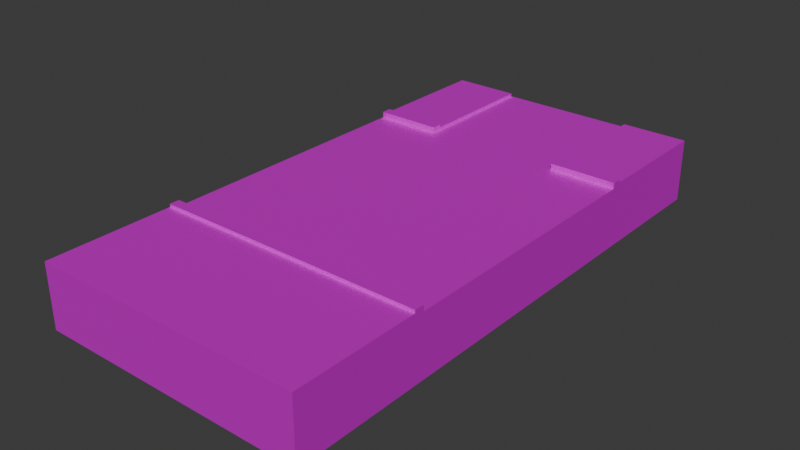 # Source: road_cross_side.blend  (saved by Blender 4.0.36; exported with 4.5.12 LTS)
import bpy
from mathutils import Matrix  # noqa: F401  (used for matrix-valued properties, if any)

bpy.ops.wm.read_factory_settings(use_empty=True)
scene = bpy.context.scene
scene.name = 'Scene'

# ---- collections
col_collection = bpy.data.collections.new('Collection'); scene.collection.children.link(col_collection)

# ---- images (referenced by path relative to the original .blend; pixels are not part of the script)
import os
ASSET_DIR = os.environ.get("B2B_ASSET_DIR", "")  # directory of the original .blend (textures are referenced by path, not embedded)
HERE = os.path.dirname(os.path.abspath(__file__))  # packed textures are extracted next to this script under _unpacked/

def load_image(name, relpath, width, height, colorspace="sRGB"):
    """Load a texture the original file referenced (path relative to the .blend, or extracted next to this script)."""
    p = next((c for c in (os.path.join(HERE, relpath), os.path.join(ASSET_DIR, relpath)) if relpath and os.path.exists(c)), "")
    if p:
        img = bpy.data.images.load(p, check_existing=True)
        img.name = name
    else:  # same state as the original file: an image datablock whose file is absent (Cycles renders it pink)
        img = bpy.data.images.new(name, width, height)
        img.source = "FILE"
        img.filepath = "//" + (relpath or name)
    img.colorspace_settings.name = colorspace
    return img
img_001_color_basic_road_png = load_image('001_COLOR_BASIC ROAD.png', 'textures/001_COLOR_BASIC ROAD.png', 1024, 1024, 'sRGB')

# ---- materials (node trees are filled in below, after node groups)
mat_basic_color_road = bpy.data.materials.new('BASIC COLOR ROAD')
mat_basic_color_road.use_transparent_shadow = False

# ---- material node trees
mat_basic_color_road.use_nodes = True; mat_basic_color_road.node_tree.nodes.clear()
_N = mat_basic_color_road.node_tree.nodes; _L = mat_basic_color_road.node_tree.links
n0 = _N.new('ShaderNodeOutputMaterial'); n0.name = 'Material Output'; n0.location = (300, 300)
n1 = _N.new('ShaderNodeBsdfPrincipled'); n1.name = 'Principled BSDF'; n1.location = (-24, 304)
n1.distribution = 'GGX'
n1.subsurface_method = 'BURLEY'
n1.inputs[1].default_value = 0.5
n1.inputs[3].default_value = 1.45
n1.inputs[13].default_value = 0.0
n1.inputs[20].default_value = 0.0
n1.inputs[27].default_value = (0.0, 0.0, 0.0, 1.0)
n1.inputs[28].default_value = 1.0
n2 = _N.new('ShaderNodeTexImage'); n2.name = 'Image Texture'; n2.location = (-570, 263)
n2.width = 355
n2.image = img_001_color_basic_road_png
_L.new(n1.outputs[0], n0.inputs[0])
_L.new(n2.outputs[0], n1.inputs[0])
n0.is_active_output = True

# ---- world
world_world = bpy.data.worlds.new('World'); scene.world = world_world
world_world.use_nodes = True; world_world.node_tree.nodes.clear()
_N = world_world.node_tree.nodes; _L = world_world.node_tree.links
n0 = _N.new('ShaderNodeOutputWorld'); n0.name = 'World Output'; n0.location = (300, 300)
n1 = _N.new('ShaderNodeBackground'); n1.name = 'Background'; n1.location = (10, 300)
n1.inputs[0].default_value = (0.05088, 0.05088, 0.05088, 1.0)
_L.new(n1.outputs[0], n0.inputs[0])
n0.is_active_output = True
world_world.color = (0.05088, 0.05088, 0.05088)
world_world.use_sun_shadow = False
world_world.sun_shadow_jitter_overblur = 0.0

# ---- meshes
me_plane_065 = bpy.data.meshes.new('Plane.065')
me_plane_065.from_pydata([(4.0, 6.227, 0.4542), (-4.0, 6.227, 0.4542), (4.0, 2.523, 0.4542), (-4.0, 2.523, 0.4542), (4.0, 2.228, 0.5391), (4.0, 2.523, 0.5391), (-4.0, 2.228, 0.5391), (-4.0, 2.523, 0.5391), (2.036, 6.227, 0.4542), (-2.036, 6.227, 0.4542), (-2.036, 2.523, 0.4542), (2.036, 2.523, 0.4542), (-2.036, 2.228, 0.5391), (2.036, 2.228, 0.5391), (-2.036, 2.523, 0.5391), (2.036, 2.523, 0.5391), (2.036, 6.227, 0.3642), (-2.036, 6.227, 0.3642), (-4.0, 6.227, 0.3642), (4.0, 6.227, 0.3642), (2.036, 6.227, -1.418), (-2.036, 6.227, -1.418), (-4.0, 6.227, -1.418), (4.0, 6.227, -1.418), (-4.0, -9.77, 0.4542), (4.0, -9.77, 0.4542), (-4.0, -6.066, 0.4542), (4.0, -6.066, 0.4542), (-4.0, -5.772, 0.5391), (-4.0, -6.066, 0.5391), (4.0, -5.772, 0.5391), (4.0, -6.066, 0.5391), (-4.0, -9.77, -1.418), (4.0, -9.77, -1.418), (-4.0, -6.066, -1.418), (4.0, -6.066, -1.418), (4.0, 2.228, 0.3642), (-4.0, 2.228, 0.3642), (4.0, -5.772, 0.3642), (-4.0, -5.772, 0.3642), (-1.333, -1.627, 0.3642), (1.333, -1.627, 0.3642), (-1.333, -1.916, 0.3642), (1.333, -1.916, 0.3642), (4.0, 2.228, -1.418), (-4.0, 2.228, -1.418), (4.0, -5.772, -1.418), (-4.0, -5.772, -1.418), (-2.036, 2.228, 0.3642), (2.036, 2.228, 0.3642)], [], [(3, 37, 6, 7), (9, 1, 3, 10), (14, 7, 6, 12), (36, 2, 5, 4), (10, 3, 7, 14), (49, 36, 4, 13), (37, 48, 12, 6), (48, 10, 14, 12), (2, 11, 15, 5), (5, 15, 13, 4), (49, 13, 15, 11), (0, 8, 11, 2), (11, 8, 16, 49), (9, 10, 48, 17), (49, 16, 17, 48), (1, 9, 17, 18), (19, 16, 8, 0), (36, 19, 0, 2), (37, 3, 1, 18), (16, 19, 23, 20), (18, 17, 21, 22), (19, 36, 44, 23), (17, 16, 20, 21), (37, 18, 22, 45), (27, 38, 30, 31), (24, 25, 27, 26), (29, 31, 30, 28), (39, 26, 29, 28), (26, 27, 31, 29), (38, 39, 28, 30), (24, 26, 34, 32), (25, 24, 32, 33), (27, 25, 33, 35), (38, 27, 35, 46), (26, 39, 47, 34), (37, 39, 42, 40), (41, 40, 42, 43), (41, 43, 38, 36), (36, 49, 41), (43, 42, 39, 38), (36, 38, 46, 44), (39, 37, 45, 47), (40, 48, 37), (41, 49, 48, 40)])
_uv = me_plane_065.uv_layers.new(name='UVMap')
_uv.uv.foreach_set('vector', [0.1667, 0.9497, 0.1667, 0.9497, 0.1667, 0.9497, 0.1667, 0.9497, 0.2168, 0.9525, 0.2168, 0.9525, 0.2168, 0.9525, 0.2168, 0.9525, 0.1667, 0.9497, 0.1667, 0.9497, 0.1667, 0.9497, 0.1667, 0.9497, 0.1667, 0.9497, 0.1667, 0.9497, 0.1667, 0.9497, 0.1667, 0.9497, 0.1667, 0.9497, 0.1667, 0.9497, 0.1667, 0.9497, 0.1667, 0.9497, 0.1667, 0.9497, 0.1667, 0.9497, 0.1667, 0.9497, 0.1667, 0.9497, 0.1667, 0.9497, 0.1667, 0.9497, 0.1667, 0.9497, 0.1667, 0.9497, 0.1667, 0.9497, 0.1667, 0.9497, 0.1667, 0.9497, 0.1667, 0.9497, 0.1667, 0.9497, 0.1667, 0.9497, 0.1667, 0.9497, 0.1667, 0.9497, 0.1667, 0.9497, 0.1667, 0.9497, 0.1667, 0.9497, 0.1667, 0.9497, 0.1667, 0.9497, 0.1667, 0.9497, 0.1667, 0.9497, 0.1667, 0.9497, 0.2168, 0.9525, 0.2168, 0.9525, 0.2168, 0.9525, 0.2168, 0.9525, 0.1667, 0.95, 0.1667, 0.95, 0.1667, 0.95, 0.1667, 0.95, 0.1667, 0.95, 0.1667, 0.95, 0.1667, 0.95, 0.1667, 0.95, 0.0712, 0.9529, 0.0712, 0.9529, 0.0712, 0.9529, 0.0712, 0.9529, 0.2168, 0.9525, 0.2168, 0.9525, 0.2172, 0.9528, 0.2167, 0.9519, 0.2167, 0.9519, 0.2172, 0.9528, 0.2172, 0.9528, 0.2168, 0.9525, 0.1667, 0.9497, 0.1666, 0.9497, 0.1666, 0.9498, 0.1666, 0.9498, 0.1667, 0.9497, 0.1666, 0.9498, 0.1666, 0.9498, 0.1666, 0.9497, 0.2172, 0.9528, 0.2167, 0.9519, 0.2167, 0.9519, 0.2172, 0.9528, 0.2167, 0.9519, 0.2172, 0.9528, 0.2172, 0.9528, 0.2167, 0.9519, 0.1666, 0.9497, 0.1667, 0.9497, 0.1667, 0.9497, 0.1666, 0.9497, 0.0712, 0.9529, 0.0712, 0.9529, 0.0712, 0.9529, 0.0712, 0.9529, 0.1667, 0.9497, 0.1666, 0.9497, 0.1666, 0.9497, 0.1667, 0.9497, 0.1638, 0.953, 0.1638, 0.953, 0.1638, 0.953, 0.1638, 0.953, 0.2184, 0.9543, 0.2184, 0.9543, 0.2184, 0.9543, 0.2184, 0.9543, 0.1638, 0.953, 0.1638, 0.953, 0.1638, 0.953, 0.1638, 0.953, 0.1638, 0.953, 0.1638, 0.953, 0.1638, 0.953, 0.1638, 0.953, 0.1638, 0.953, 0.1638, 0.953, 0.1638, 0.953, 0.1638, 0.953, 0.1638, 0.953, 0.1638, 0.953, 0.1638, 0.953, 0.1638, 0.953, 0.2184, 0.9543, 0.2184, 0.9543, 0.2184, 0.9543, 0.2184, 0.9543, 0.2184, 0.9543, 0.2184, 0.9543, 0.2184, 0.9543, 0.2184, 0.9543, 0.2184, 0.9543, 0.2184, 0.9543, 0.2184, 0.9543, 0.2184, 0.9543, 0.1638, 0.953, 0.1638, 0.953, 0.1638, 0.953, 0.1638, 0.953, 0.1638, 0.953, 0.1638, 0.953, 0.1638, 0.953, 0.1638, 0.953, 0.07386, 0.9585, 0.07386, 0.9585, 0.07386, 0.9585, 0.07386, 0.9585, 0.2419, 0.9566, 0.2419, 0.9566, 0.2419, 0.9566, 0.2419, 0.9566, 0.07386, 0.9585, 0.07386, 0.9585, 0.07386, 0.9585, 0.07386, 0.9585, 0.07386, 0.9585, 0.07386, 0.9585, 0.07386, 0.9585, 0.07386, 0.9585, 0.07386, 0.9585, 0.07386, 0.9585, 0.07386, 0.9585, 0.07386, 0.9585, 0.07386, 0.9585, 0.07386, 0.9585, 0.07386, 0.9585, 0.07386, 0.9585, 0.07386, 0.9585, 0.07386, 0.9585, 0.07386, 0.9585, 0.07386, 0.9585, 0.07386, 0.9585, 0.07386, 0.9585, 0.07386, 0.9585, 0.07386, 0.9585, 0.07386, 0.9585, 0.07386, 0.9585])
me_plane_065.materials.append(mat_basic_color_road)
me_plane_065.use_remesh_fix_poles = True
me_plane_065.use_remesh_preserve_attributes = False
me_plane_065.use_mirror_vertex_groups = False
me_plane_065.update()

# ---- objects
ob_road_cross_side_col = bpy.data.objects.new('road_cross_side-col', me_plane_065)

# ---- transforms, parenting, visibility, modifiers, constraints
ob_road_cross_side_col.location = (0.0, 0.0, 1.431)
ob_road_cross_side_col.lineart.crease_threshold = 0.0

# ---- collection membership
col_collection.objects.link(ob_road_cross_side_col)

# ---- scene / render settings (as saved in the file)
scene.frame_start = 1; scene.frame_end = 250; scene.frame_set(1)
scene.render.engine = 'BLENDER_EEVEE_NEXT'
scene.cycles.sampling_pattern = 'TABULATED_SOBOL'
bpy.context.view_layer.update()

# ---- added for rendering (the .blend has no active camera and no usable light): camera, sun
cam_auto = bpy.data.cameras.new('AutoCamera')
cam_auto.lens = 50.0
cam_auto.sensor_width = 36.0
cam_auto.clip_end = 1000.0
ob_auto_camera = bpy.data.objects.new('AutoCamera', cam_auto)
scene.collection.objects.link(ob_auto_camera)
ob_auto_camera.location = (16.6477, -21.7488, 14.3093)
ob_auto_camera.rotation_euler = (1.09748, -7.21219e-08, 0.694738)
scene.camera = ob_auto_camera
light_auto_sun = bpy.data.lights.new('AutoSun', 'SUN')
light_auto_sun.energy = 3.0
light_auto_sun.angle = 0.0523599
ob_auto_sun = bpy.data.objects.new('AutoSun', light_auto_sun)
scene.collection.objects.link(ob_auto_sun)
ob_auto_sun.rotation_euler = (0.872665, 0.174533, 0.523599)
bpy.context.view_layer.update()
